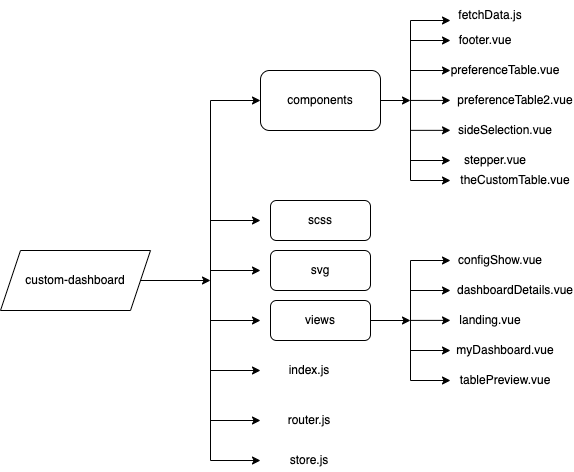

The diagram above was exported from draw.io. Its source (the exported page's mxGraphModel, read from the mxfile embedded in the PNG):
<mxGraphModel dx="3153" dy="1963" grid="1" gridSize="10" guides="1" tooltips="1" connect="1" arrows="1" fold="1" page="1" pageScale="1" pageWidth="827" pageHeight="1169" math="0" shadow="0">
  <root>
    <mxCell id="0" />
    <mxCell id="1" parent="0" />
    <mxCell id="GnvxwQD06n4OoDxxudH4-1" value="custom-dashboard" style="shape=parallelogram;perimeter=parallelogramPerimeter;whiteSpace=wrap;html=1;fixedSize=1;" vertex="1" parent="1">
      <mxGeometry x="70" y="270" width="150" height="60" as="geometry" />
    </mxCell>
    <mxCell id="GnvxwQD06n4OoDxxudH4-2" value="" style="endArrow=classic;html=1;rounded=0;exitX=1;exitY=0.5;exitDx=0;exitDy=0;" edge="1" parent="1" source="GnvxwQD06n4OoDxxudH4-1">
      <mxGeometry width="50" height="50" relative="1" as="geometry">
        <mxPoint x="390" y="360" as="sourcePoint" />
        <mxPoint x="280" y="300" as="targetPoint" />
      </mxGeometry>
    </mxCell>
    <mxCell id="GnvxwQD06n4OoDxxudH4-3" value="" style="endArrow=none;html=1;rounded=0;" edge="1" parent="1">
      <mxGeometry width="50" height="50" relative="1" as="geometry">
        <mxPoint x="280" y="480" as="sourcePoint" />
        <mxPoint x="280" y="120" as="targetPoint" />
      </mxGeometry>
    </mxCell>
    <mxCell id="GnvxwQD06n4OoDxxudH4-4" value="" style="endArrow=classic;html=1;rounded=0;" edge="1" parent="1">
      <mxGeometry width="50" height="50" relative="1" as="geometry">
        <mxPoint x="280" y="120" as="sourcePoint" />
        <mxPoint x="330" y="120" as="targetPoint" />
      </mxGeometry>
    </mxCell>
    <mxCell id="GnvxwQD06n4OoDxxudH4-5" value="" style="endArrow=classic;html=1;rounded=0;" edge="1" parent="1">
      <mxGeometry width="50" height="50" relative="1" as="geometry">
        <mxPoint x="280" y="240" as="sourcePoint" />
        <mxPoint x="330" y="240" as="targetPoint" />
      </mxGeometry>
    </mxCell>
    <mxCell id="GnvxwQD06n4OoDxxudH4-6" value="" style="endArrow=classic;html=1;rounded=0;" edge="1" parent="1">
      <mxGeometry width="50" height="50" relative="1" as="geometry">
        <mxPoint x="280" y="340" as="sourcePoint" />
        <mxPoint x="330" y="340" as="targetPoint" />
      </mxGeometry>
    </mxCell>
    <mxCell id="GnvxwQD06n4OoDxxudH4-7" value="" style="endArrow=classic;html=1;rounded=0;" edge="1" parent="1">
      <mxGeometry width="50" height="50" relative="1" as="geometry">
        <mxPoint x="280" y="390" as="sourcePoint" />
        <mxPoint x="330" y="390" as="targetPoint" />
      </mxGeometry>
    </mxCell>
    <mxCell id="GnvxwQD06n4OoDxxudH4-8" value="" style="endArrow=classic;html=1;rounded=0;entryX=0;entryY=0.667;entryDx=0;entryDy=0;entryPerimeter=0;" edge="1" parent="1">
      <mxGeometry width="50" height="50" relative="1" as="geometry">
        <mxPoint x="280" y="480" as="sourcePoint" />
        <mxPoint x="330" y="480.01" as="targetPoint" />
      </mxGeometry>
    </mxCell>
    <mxCell id="GnvxwQD06n4OoDxxudH4-9" value="components" style="rounded=1;whiteSpace=wrap;html=1;" vertex="1" parent="1">
      <mxGeometry x="330" y="90" width="120" height="60" as="geometry" />
    </mxCell>
    <mxCell id="GnvxwQD06n4OoDxxudH4-27" value="" style="endArrow=classic;html=1;rounded=0;" edge="1" parent="1">
      <mxGeometry width="50" height="50" relative="1" as="geometry">
        <mxPoint x="280" y="290" as="sourcePoint" />
        <mxPoint x="330" y="290" as="targetPoint" />
      </mxGeometry>
    </mxCell>
    <mxCell id="GnvxwQD06n4OoDxxudH4-29" value="" style="endArrow=classic;html=1;rounded=0;" edge="1" parent="1">
      <mxGeometry width="50" height="50" relative="1" as="geometry">
        <mxPoint x="280" y="440" as="sourcePoint" />
        <mxPoint x="330" y="440" as="targetPoint" />
      </mxGeometry>
    </mxCell>
    <mxCell id="GnvxwQD06n4OoDxxudH4-31" value="" style="endArrow=classic;html=1;rounded=0;exitX=1;exitY=0.5;exitDx=0;exitDy=0;" edge="1" parent="1" source="GnvxwQD06n4OoDxxudH4-9">
      <mxGeometry width="50" height="50" relative="1" as="geometry">
        <mxPoint x="450" y="160" as="sourcePoint" />
        <mxPoint x="480" y="120" as="targetPoint" />
      </mxGeometry>
    </mxCell>
    <mxCell id="GnvxwQD06n4OoDxxudH4-32" value="" style="endArrow=none;html=1;rounded=0;" edge="1" parent="1">
      <mxGeometry width="50" height="50" relative="1" as="geometry">
        <mxPoint x="480" y="200" as="sourcePoint" />
        <mxPoint x="480" y="40" as="targetPoint" />
      </mxGeometry>
    </mxCell>
    <mxCell id="GnvxwQD06n4OoDxxudH4-33" value="" style="endArrow=classic;html=1;rounded=0;" edge="1" parent="1">
      <mxGeometry width="50" height="50" relative="1" as="geometry">
        <mxPoint x="480" y="40" as="sourcePoint" />
        <mxPoint x="520" y="40" as="targetPoint" />
      </mxGeometry>
    </mxCell>
    <mxCell id="GnvxwQD06n4OoDxxudH4-35" value="" style="endArrow=classic;html=1;rounded=0;" edge="1" parent="1">
      <mxGeometry width="50" height="50" relative="1" as="geometry">
        <mxPoint x="480" y="60" as="sourcePoint" />
        <mxPoint x="520" y="60" as="targetPoint" />
      </mxGeometry>
    </mxCell>
    <mxCell id="GnvxwQD06n4OoDxxudH4-36" value="" style="endArrow=classic;html=1;rounded=0;" edge="1" parent="1">
      <mxGeometry width="50" height="50" relative="1" as="geometry">
        <mxPoint x="480" y="90" as="sourcePoint" />
        <mxPoint x="520" y="90" as="targetPoint" />
      </mxGeometry>
    </mxCell>
    <mxCell id="GnvxwQD06n4OoDxxudH4-37" value="" style="endArrow=classic;html=1;rounded=0;" edge="1" parent="1">
      <mxGeometry width="50" height="50" relative="1" as="geometry">
        <mxPoint x="480" y="119.93" as="sourcePoint" />
        <mxPoint x="520" y="119.93" as="targetPoint" />
      </mxGeometry>
    </mxCell>
    <mxCell id="GnvxwQD06n4OoDxxudH4-38" value="" style="endArrow=classic;html=1;rounded=0;" edge="1" parent="1">
      <mxGeometry width="50" height="50" relative="1" as="geometry">
        <mxPoint x="480" y="149.86" as="sourcePoint" />
        <mxPoint x="520" y="149.86" as="targetPoint" />
      </mxGeometry>
    </mxCell>
    <mxCell id="GnvxwQD06n4OoDxxudH4-39" value="" style="endArrow=classic;html=1;rounded=0;" edge="1" parent="1">
      <mxGeometry width="50" height="50" relative="1" as="geometry">
        <mxPoint x="480" y="180" as="sourcePoint" />
        <mxPoint x="520" y="180" as="targetPoint" />
      </mxGeometry>
    </mxCell>
    <mxCell id="GnvxwQD06n4OoDxxudH4-40" value="" style="endArrow=classic;html=1;rounded=0;" edge="1" parent="1">
      <mxGeometry width="50" height="50" relative="1" as="geometry">
        <mxPoint x="480" y="200" as="sourcePoint" />
        <mxPoint x="520" y="200" as="targetPoint" />
      </mxGeometry>
    </mxCell>
    <mxCell id="GnvxwQD06n4OoDxxudH4-41" value="fetchData.js" style="text;html=1;strokeColor=none;fillColor=none;align=center;verticalAlign=middle;whiteSpace=wrap;rounded=0;" vertex="1" parent="1">
      <mxGeometry x="530" y="20" width="60" height="30" as="geometry" />
    </mxCell>
    <mxCell id="GnvxwQD06n4OoDxxudH4-42" value="footer.vue" style="text;html=1;strokeColor=none;fillColor=none;align=center;verticalAlign=middle;whiteSpace=wrap;rounded=0;" vertex="1" parent="1">
      <mxGeometry x="520" y="50" width="70" height="20" as="geometry" />
    </mxCell>
    <mxCell id="GnvxwQD06n4OoDxxudH4-43" value="preferenceTable.vue" style="text;html=1;strokeColor=none;fillColor=none;align=center;verticalAlign=middle;whiteSpace=wrap;rounded=0;" vertex="1" parent="1">
      <mxGeometry x="540" y="80" width="70" height="20" as="geometry" />
    </mxCell>
    <mxCell id="GnvxwQD06n4OoDxxudH4-44" value="preferenceTable2.vue" style="text;html=1;strokeColor=none;fillColor=none;align=center;verticalAlign=middle;whiteSpace=wrap;rounded=0;" vertex="1" parent="1">
      <mxGeometry x="550" y="110" width="70" height="20" as="geometry" />
    </mxCell>
    <mxCell id="GnvxwQD06n4OoDxxudH4-45" value="sideSelection.vue" style="text;html=1;strokeColor=none;fillColor=none;align=center;verticalAlign=middle;whiteSpace=wrap;rounded=0;" vertex="1" parent="1">
      <mxGeometry x="540" y="140" width="70" height="20" as="geometry" />
    </mxCell>
    <mxCell id="GnvxwQD06n4OoDxxudH4-46" value="stepper.vue" style="text;html=1;strokeColor=none;fillColor=none;align=center;verticalAlign=middle;whiteSpace=wrap;rounded=0;" vertex="1" parent="1">
      <mxGeometry x="530" y="170" width="70" height="20" as="geometry" />
    </mxCell>
    <mxCell id="GnvxwQD06n4OoDxxudH4-47" value="theCustomTable.vue" style="text;html=1;strokeColor=none;fillColor=none;align=center;verticalAlign=middle;whiteSpace=wrap;rounded=0;" vertex="1" parent="1">
      <mxGeometry x="550" y="190" width="70" height="20" as="geometry" />
    </mxCell>
    <mxCell id="GnvxwQD06n4OoDxxudH4-48" value="scss" style="rounded=1;whiteSpace=wrap;html=1;" vertex="1" parent="1">
      <mxGeometry x="340" y="220" width="100" height="40" as="geometry" />
    </mxCell>
    <mxCell id="GnvxwQD06n4OoDxxudH4-49" value="svg" style="rounded=1;whiteSpace=wrap;html=1;" vertex="1" parent="1">
      <mxGeometry x="340" y="270" width="100" height="40" as="geometry" />
    </mxCell>
    <mxCell id="GnvxwQD06n4OoDxxudH4-50" value="views" style="rounded=1;whiteSpace=wrap;html=1;" vertex="1" parent="1">
      <mxGeometry x="340" y="320" width="100" height="40" as="geometry" />
    </mxCell>
    <mxCell id="GnvxwQD06n4OoDxxudH4-51" value="" style="endArrow=classic;html=1;rounded=0;exitX=1;exitY=0.5;exitDx=0;exitDy=0;" edge="1" parent="1" source="GnvxwQD06n4OoDxxudH4-50">
      <mxGeometry width="50" height="50" relative="1" as="geometry">
        <mxPoint x="440" y="370" as="sourcePoint" />
        <mxPoint x="480" y="340" as="targetPoint" />
      </mxGeometry>
    </mxCell>
    <mxCell id="GnvxwQD06n4OoDxxudH4-52" value="" style="endArrow=none;html=1;rounded=0;" edge="1" parent="1">
      <mxGeometry width="50" height="50" relative="1" as="geometry">
        <mxPoint x="480" y="400" as="sourcePoint" />
        <mxPoint x="480" y="280" as="targetPoint" />
      </mxGeometry>
    </mxCell>
    <mxCell id="GnvxwQD06n4OoDxxudH4-53" value="" style="endArrow=classic;html=1;rounded=0;" edge="1" parent="1">
      <mxGeometry width="50" height="50" relative="1" as="geometry">
        <mxPoint x="480" y="280" as="sourcePoint" />
        <mxPoint x="520" y="280" as="targetPoint" />
      </mxGeometry>
    </mxCell>
    <mxCell id="GnvxwQD06n4OoDxxudH4-54" value="" style="endArrow=classic;html=1;rounded=0;" edge="1" parent="1">
      <mxGeometry width="50" height="50" relative="1" as="geometry">
        <mxPoint x="480" y="310" as="sourcePoint" />
        <mxPoint x="520" y="310" as="targetPoint" />
      </mxGeometry>
    </mxCell>
    <mxCell id="GnvxwQD06n4OoDxxudH4-55" value="" style="endArrow=classic;html=1;rounded=0;" edge="1" parent="1">
      <mxGeometry width="50" height="50" relative="1" as="geometry">
        <mxPoint x="480" y="339.90000000000003" as="sourcePoint" />
        <mxPoint x="520" y="339.90000000000003" as="targetPoint" />
      </mxGeometry>
    </mxCell>
    <mxCell id="GnvxwQD06n4OoDxxudH4-56" value="" style="endArrow=classic;html=1;rounded=0;" edge="1" parent="1">
      <mxGeometry width="50" height="50" relative="1" as="geometry">
        <mxPoint x="480" y="370.0000000000001" as="sourcePoint" />
        <mxPoint x="520" y="370.0000000000001" as="targetPoint" />
      </mxGeometry>
    </mxCell>
    <mxCell id="GnvxwQD06n4OoDxxudH4-57" value="" style="endArrow=classic;html=1;rounded=0;" edge="1" parent="1">
      <mxGeometry width="50" height="50" relative="1" as="geometry">
        <mxPoint x="480" y="400.0000000000001" as="sourcePoint" />
        <mxPoint x="520" y="400.0000000000001" as="targetPoint" />
      </mxGeometry>
    </mxCell>
    <mxCell id="GnvxwQD06n4OoDxxudH4-58" value="configShow.vue" style="text;html=1;strokeColor=none;fillColor=none;align=center;verticalAlign=middle;whiteSpace=wrap;rounded=0;" vertex="1" parent="1">
      <mxGeometry x="530" y="270" width="80" height="20" as="geometry" />
    </mxCell>
    <mxCell id="GnvxwQD06n4OoDxxudH4-59" value="dashboardDetails.vue" style="text;html=1;strokeColor=none;fillColor=none;align=center;verticalAlign=middle;whiteSpace=wrap;rounded=0;" vertex="1" parent="1">
      <mxGeometry x="550" y="300" width="70" height="20" as="geometry" />
    </mxCell>
    <mxCell id="GnvxwQD06n4OoDxxudH4-60" value="landing.vue" style="text;html=1;strokeColor=none;fillColor=none;align=center;verticalAlign=middle;whiteSpace=wrap;rounded=0;" vertex="1" parent="1">
      <mxGeometry x="525" y="330" width="70" height="20" as="geometry" />
    </mxCell>
    <mxCell id="GnvxwQD06n4OoDxxudH4-61" value="myDashboard.vue" style="text;html=1;strokeColor=none;fillColor=none;align=center;verticalAlign=middle;whiteSpace=wrap;rounded=0;" vertex="1" parent="1">
      <mxGeometry x="540" y="360" width="70" height="20" as="geometry" />
    </mxCell>
    <mxCell id="GnvxwQD06n4OoDxxudH4-62" value="tablePreview.vue" style="text;html=1;strokeColor=none;fillColor=none;align=center;verticalAlign=middle;whiteSpace=wrap;rounded=0;" vertex="1" parent="1">
      <mxGeometry x="540" y="390" width="70" height="20" as="geometry" />
    </mxCell>
    <mxCell id="GnvxwQD06n4OoDxxudH4-64" value="index.js" style="text;html=1;strokeColor=none;fillColor=none;align=center;verticalAlign=middle;whiteSpace=wrap;rounded=0;" vertex="1" parent="1">
      <mxGeometry x="344" y="380" width="70" height="20" as="geometry" />
    </mxCell>
    <mxCell id="GnvxwQD06n4OoDxxudH4-65" value="router.js" style="text;html=1;strokeColor=none;fillColor=none;align=center;verticalAlign=middle;whiteSpace=wrap;rounded=0;" vertex="1" parent="1">
      <mxGeometry x="344" y="430" width="70" height="20" as="geometry" />
    </mxCell>
    <mxCell id="GnvxwQD06n4OoDxxudH4-66" value="store.js" style="text;html=1;strokeColor=none;fillColor=none;align=center;verticalAlign=middle;whiteSpace=wrap;rounded=0;" vertex="1" parent="1">
      <mxGeometry x="344" y="470" width="70" height="20" as="geometry" />
    </mxCell>
  </root>
</mxGraphModel>